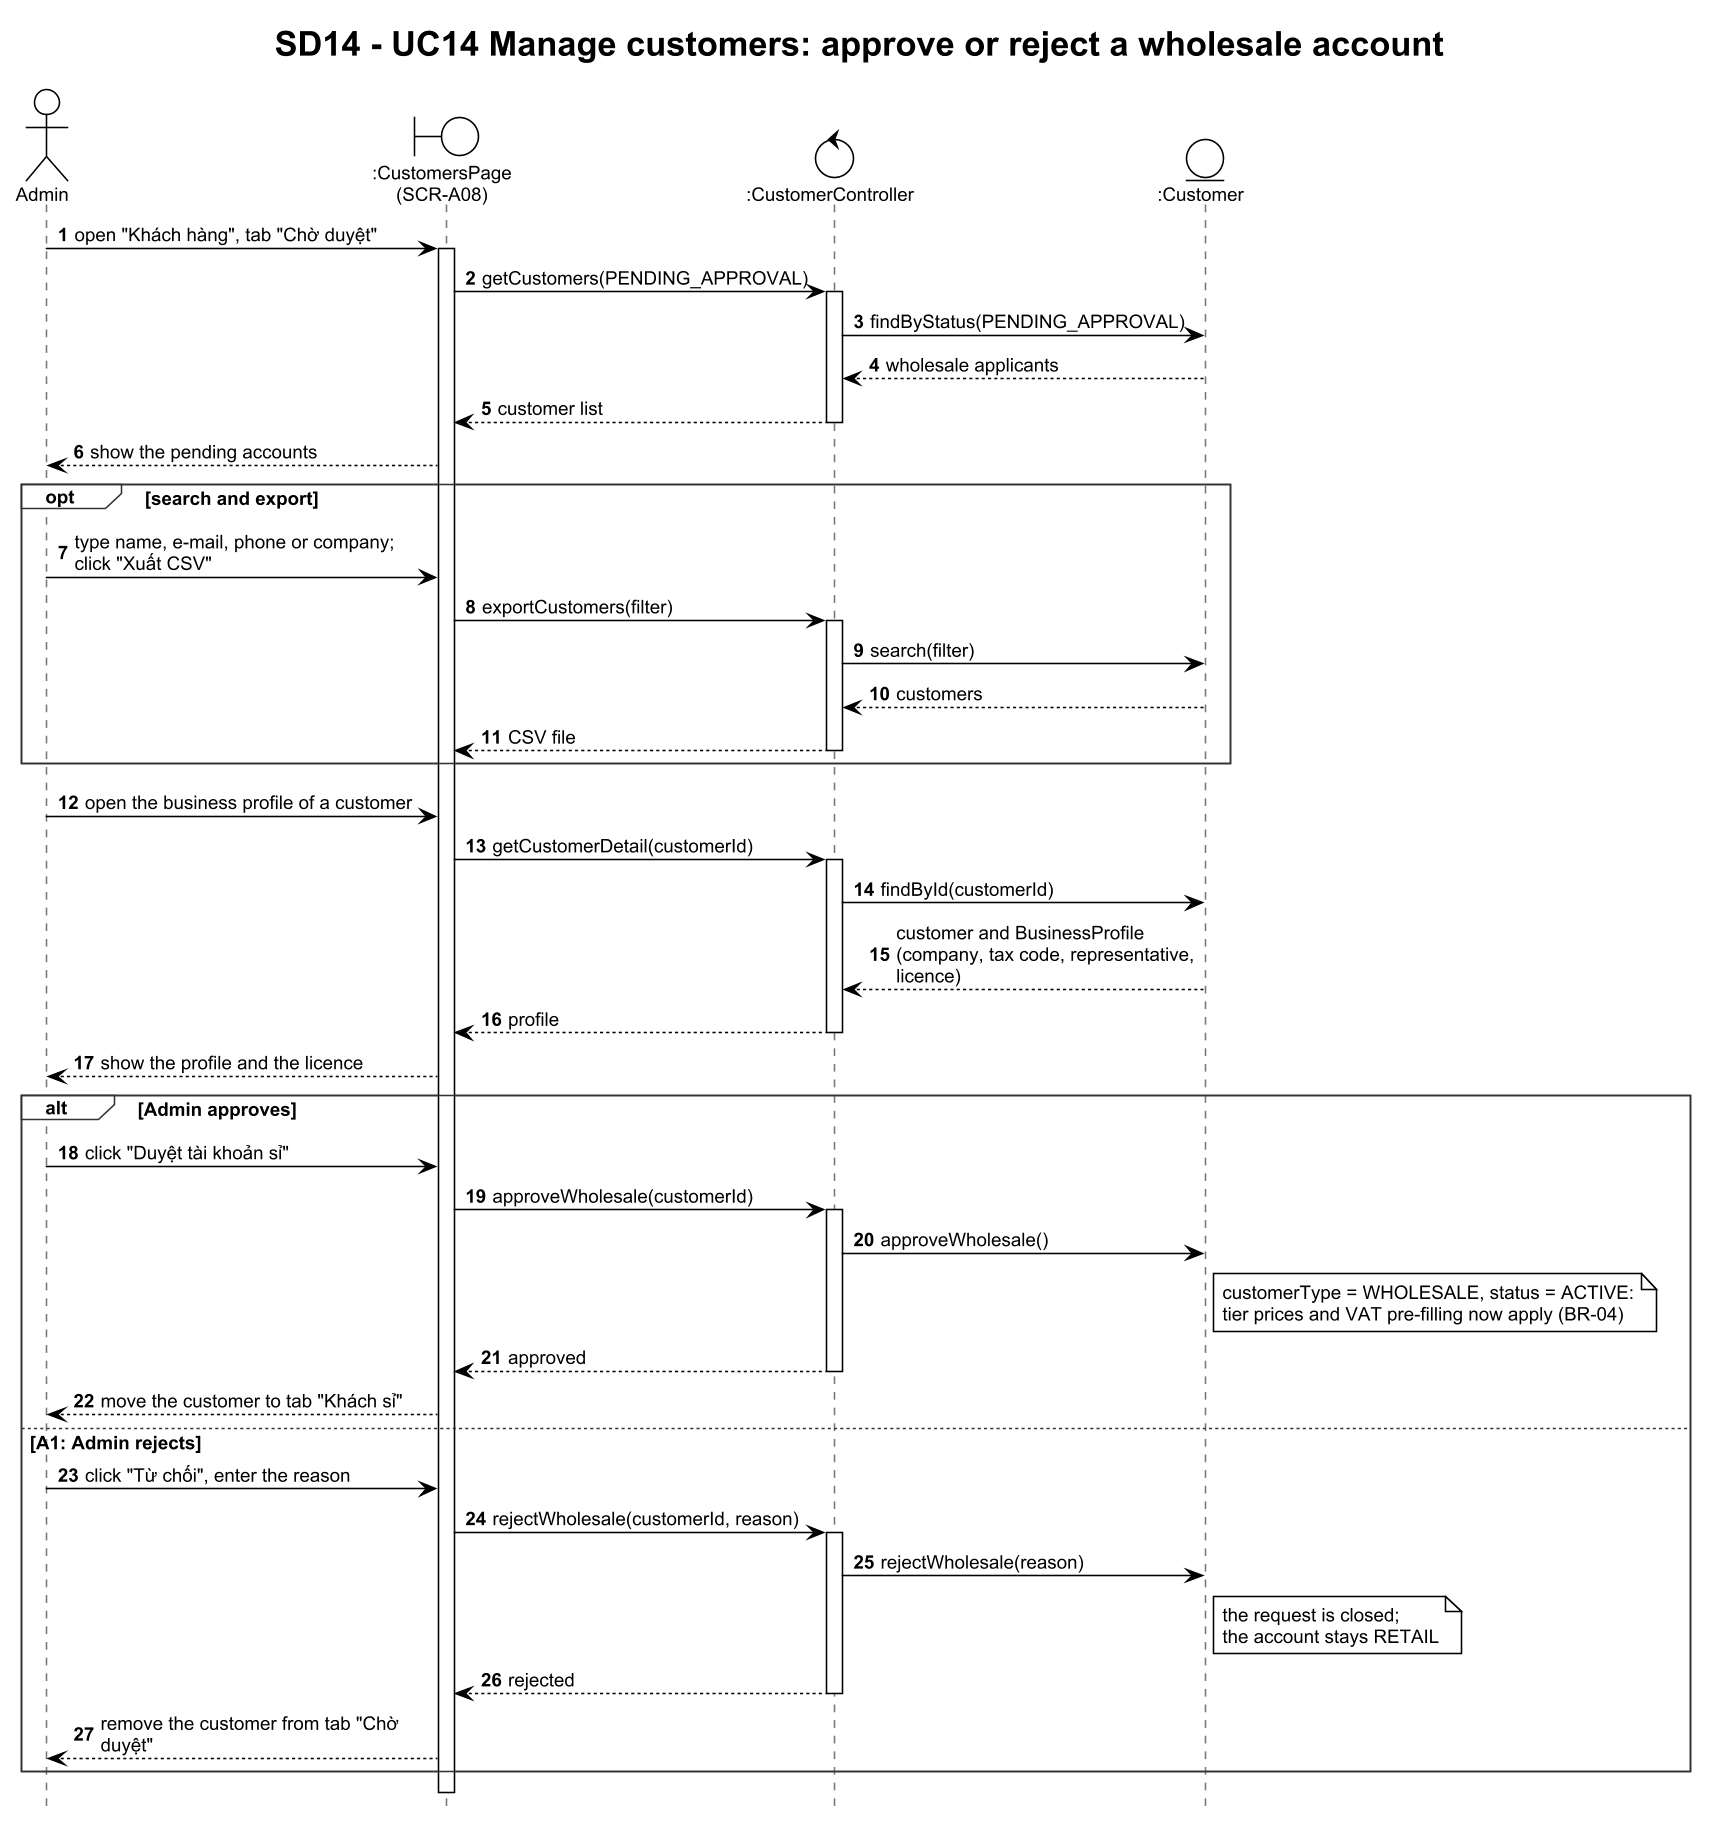

The diagram above was rendered by PlantUML. Its source (embedded in the PNG):
@startuml SD14_UC14_ApproveWholesale
!theme plain
skinparam dpi 150
skinparam defaultFontName Arial
skinparam defaultFontSize 12
skinparam shadowing false
skinparam sequenceMessageAlign left
skinparam responseMessageBelowArrow true
skinparam maxMessageSize 210
skinparam sequence {
  LifeLineBorderColor #777777
  GroupBorderColor #333333
  GroupHeaderFontStyle bold
}
hide footbox
autonumber
title SD14 - UC14 Manage customers: approve or reject a wholesale account
actor "Admin" as A
boundary ":CustomersPage\n(SCR-A08)" as UI
control ":CustomerController" as C
entity ":Customer" as CUS

A -> UI : open "Khách hàng", tab "Chờ duyệt"
activate UI
UI -> C : getCustomers(PENDING_APPROVAL)
activate C
C -> CUS : findByStatus(PENDING_APPROVAL)
CUS --> C : wholesale applicants
C --> UI : customer list
deactivate C
UI --> A : show the pending accounts
opt search and export
  A -> UI : type name, e-mail, phone or company; click "Xuất CSV"
  UI -> C : exportCustomers(filter)
  activate C
  C -> CUS : search(filter)
  CUS --> C : customers
  C --> UI : CSV file
  deactivate C
end
A -> UI : open the business profile of a customer
UI -> C : getCustomerDetail(customerId)
activate C
C -> CUS : findById(customerId)
CUS --> C : customer and BusinessProfile\n(company, tax code, representative, licence)
C --> UI : profile
deactivate C
UI --> A : show the profile and the licence
alt Admin approves
  A -> UI : click "Duyệt tài khoản sỉ"
  UI -> C : approveWholesale(customerId)
  activate C
  C -> CUS : approveWholesale()
  note right of CUS
    customerType = WHOLESALE, status = ACTIVE:
    tier prices and VAT pre-filling now apply (BR-04)
  end note
  C --> UI : approved
  deactivate C
  UI --> A : move the customer to tab "Khách sỉ"
else A1: Admin rejects
  A -> UI : click "Từ chối", enter the reason
  UI -> C : rejectWholesale(customerId, reason)
  activate C
  C -> CUS : rejectWholesale(reason)
  note right of CUS
    the request is closed;
    the account stays RETAIL
  end note
  C --> UI : rejected
  deactivate C
  UI --> A : remove the customer from tab "Chờ duyệt"
end
deactivate UI
@enduml